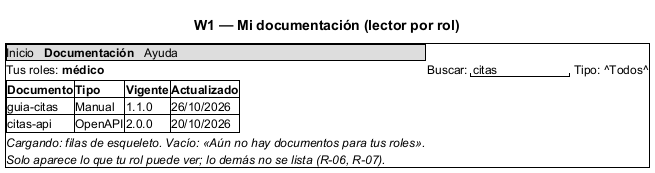

The diagram above was rendered by PlantUML. Its source (embedded in the PNG):
@startsalt
title W1 — Mi documentación (lector por rol)
{+
  {* Inicio | <b>Documentación</b> | Ayuda }
  Tus roles: <b>médico</b> | Buscar: | "citas       " | Tipo: ^Todos^
  {#
    <b>Documento</b> | <b>Tipo</b> | <b>Vigente</b> | <b>Actualizado</b>
    guia-citas | Manual | 1.1.0 | 26/10/2026
    citas-api | OpenAPI | 2.0.0 | 20/10/2026
  }
  <i>Cargando: filas de esqueleto. Vacío: «Aún no hay documentos para tus roles».</i>
  <i>Solo aparece lo que tu rol puede ver; lo demás no se lista (R-06, R-07).</i>
}
@endsalt